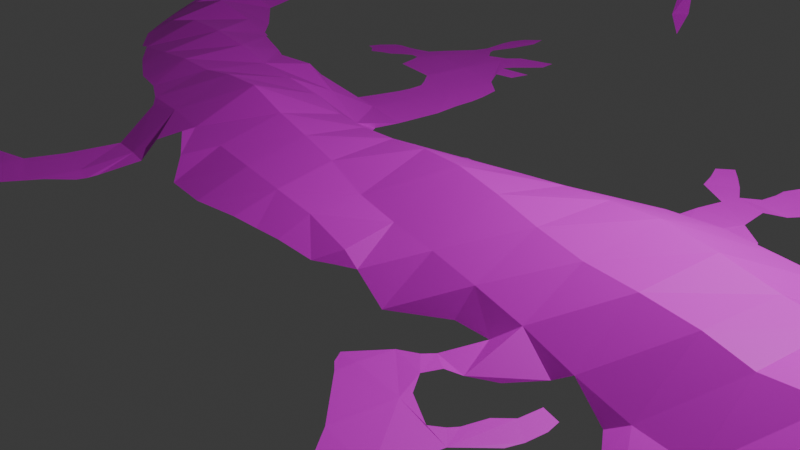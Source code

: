 # Source: gecko.blend  (saved by Blender 4.2.66; exported with 4.5.12 LTS)
import bpy
from mathutils import Matrix  # noqa: F401  (used for matrix-valued properties, if any)

bpy.ops.wm.read_factory_settings(use_empty=True)
scene = bpy.context.scene
scene.name = 'Scene'

# ---- collections
col_collection = bpy.data.collections.new('Collection'); scene.collection.children.link(col_collection)

# ---- images (referenced by path relative to the original .blend; pixels are not part of the script)
import os
ASSET_DIR = os.environ.get("B2B_ASSET_DIR", "")  # directory of the original .blend (textures are referenced by path, not embedded)
HERE = os.path.dirname(os.path.abspath(__file__))  # packed textures are extracted next to this script under _unpacked/

def load_image(name, relpath, width, height, colorspace="sRGB"):
    """Load a texture the original file referenced (path relative to the .blend, or extracted next to this script)."""
    p = next((c for c in (os.path.join(HERE, relpath), os.path.join(ASSET_DIR, relpath)) if relpath and os.path.exists(c)), "")
    if p:
        img = bpy.data.images.load(p, check_existing=True)
        img.name = name
    else:  # same state as the original file: an image datablock whose file is absent (Cycles renders it pink)
        img = bpy.data.images.new(name, width, height)
        img.source = "FILE"
        img.filepath = "//" + (relpath or name)
    img.colorspace_settings.name = colorspace
    return img
img_gecko_png = load_image('Gecko.png', 'Gecko.png', 1024, 1024, 'sRGB')

# ---- materials (node trees are filled in below, after node groups)
mat_material = bpy.data.materials.new('Material')
mat_material.alpha_threshold = 0.0
mat_material.use_transparent_shadow = False
mat_material.roughness = 0.5
mat_material.line_color = (0.0, 0.0, 0.0, 1.0)

# ---- material node trees
mat_material.use_nodes = True; mat_material.node_tree.nodes.clear()
_N = mat_material.node_tree.nodes; _L = mat_material.node_tree.links
n0 = _N.new('ShaderNodeOutputMaterial'); n0.name = 'Material Output'; n0.location = (300, 300)
n1 = _N.new('ShaderNodeBsdfPrincipled'); n1.name = 'Principled BSDF'; n1.location = (10, 300)
n1.inputs[3].default_value = 1.45
n2 = _N.new('ShaderNodeTexImage'); n2.name = 'Image Texture'; n2.location = (-280, 275)
n2.image = img_gecko_png
_L.new(n1.outputs[0], n0.inputs[0])
_L.new(n2.outputs[0], n1.inputs[0])
n0.is_active_output = True

# ---- world
world_world = bpy.data.worlds.new('World'); scene.world = world_world
world_world.use_nodes = True; world_world.node_tree.nodes.clear()
_N = world_world.node_tree.nodes; _L = world_world.node_tree.links
n0 = _N.new('ShaderNodeOutputWorld'); n0.name = 'World Output'; n0.location = (300, 300)
n1 = _N.new('ShaderNodeBackground'); n1.name = 'Background'; n1.location = (10, 300)
n1.inputs[0].default_value = (0.05088, 0.05088, 0.05088, 1.0)
_L.new(n1.outputs[0], n0.inputs[0])
n0.is_active_output = True
world_world.color = (0.05088, 0.05088, 0.05088)
world_world.sun_shadow_jitter_overblur = 0.0

# ---- cameras
cam_camera = bpy.data.cameras.new('Camera')
cam_camera.clip_end = 100.0
cam_camera.ortho_scale = 7.314

# ---- lights
light_light = bpy.data.lights.new('Light', 'POINT')
light_light.energy = 1000.0
light_light.shadow_soft_size = 0.1

# ---- meshes
me_grid = bpy.data.meshes.new('Grid')
me_grid.from_pydata([(-0.5334, -0.6667, -0.0003355), (-0.4666, -0.6668, 0.001205), (-0.4668, -0.6004, 0.007868), (-0.3999, -0.6004, 0.005485), (-0.4671, -0.5332, 0.01125), (-0.3998, -0.5336, 0.01255), (-0.333, -0.5336, 0.006389), (0.3333, -0.5333, -0.0009491), (-0.5334, -0.4666, -6.223e-05), (-0.3331, -0.4668, 0.007578), (0.3333, -0.4669, 0.003929), (0.4001, -0.4669, 0.003652), (-0.2665, -0.4003, 0.005662), (0.3331, -0.4004, 0.01343), (0.4003, -0.4001, 0.01324), (0.4669, -0.3999, 0.0002829), (-0.2667, -0.3345, 0.01318), (-0.1331, -0.3353, 0.02451), (-0.06648, -0.3353, 0.02897), (0.2659, -0.3334, 0.01065), (0.3331, -0.3333, 0.01499), (0.4001, -0.3332, 0.009486), (-0.3363, -0.2761, 0.05153), (-0.2689, -0.2764, 0.05577), (-0.1992, -0.2789, 0.05676), (-0.1315, -0.2776, 0.0568), (-0.06576, -0.2753, 0.05547), (0.00165, -0.2732, 0.05384), (0.06837, -0.2709, 0.05243), (0.1342, -0.2692, 0.04128), (0.2009, -0.2689, 0.008839), (0.3339, -0.271, 0.01335), (0.4005, -0.2665, 0.01037), (0.5993, -0.2694, 0.0019), (-0.5377, -0.211, 0.05264), (-0.4696, -0.21, 0.06272), (-0.4017, -0.2073, 0.07169), (-0.3363, -0.2039, 0.07429), (-0.2709, -0.202, 0.08659), (-0.1988, -0.2016, 0.0938), (-0.1304, -0.2018, 0.08077), (-0.06681, -0.204, 0.0755), (0.0004605, -0.2079, 0.07036), (0.06739, -0.212, 0.05809), (0.134, -0.2143, 0.05573), (0.2023, -0.2151, 0.05523), (0.2678, -0.2138, 0.04963), (0.3341, -0.2121, 0.04196), (0.4012, -0.2119, 0.03101), (0.4665, -0.2103, 0.0231), (0.5311, -0.2103, 0.02658), (0.5969, -0.2172, 0.05054), (0.6847, -0.2171, 0.04726), (0.7478, -0.2071, 0.02271), (-0.6073, -0.1427, 0.06381), (-0.5346, -0.1372, 0.08127), (-0.4655, -0.1301, 0.08181), (-0.3984, -0.1258, 0.0777), (-0.3333, -0.1233, 0.06982), (-0.2683, -0.1199, 0.06807), (-0.1988, -0.1184, 0.06651), (-0.133, -0.1218, 0.06243), (-0.06998, -0.126, 0.06734), (-0.003509, -0.1295, 0.07724), (0.0634, -0.1329, 0.08972), (0.1314, -0.1364, 0.09612), (0.2002, -0.1412, 0.09347), (0.2674, -0.1472, 0.089), (0.3343, -0.1509, 0.08603), (0.4034, -0.1527, 0.09009), (0.4711, -0.1528, 0.09027), (0.5275, -0.1564, 0.0867), (0.5958, -0.1594, 0.1012), (0.6802, -0.1527, 0.09954), (0.745, -0.1391, 0.081), (-0.6755, -0.07531, 0.06682), (-0.5995, -0.06534, 0.0853), (-0.5272, -0.05527, 0.07182), (-0.4623, -0.0561, 0.06321), (-0.332, -0.05751, 0.05803), (-0.2654, -0.06034, 0.04009), (-0.1992, -0.06246, 0.01659), (-0.1336, -0.06437, 0.007668), (-0.06773, -0.06434, 0.0147), (-0.002175, -0.06118, 0.03174), (0.063, -0.05534, 0.05528), (0.1289, -0.05296, 0.06662), (0.1961, -0.05459, 0.0797), (0.2636, -0.05813, 0.09152), (0.3325, -0.06164, 0.1019), (0.4031, -0.06458, 0.101), (0.4715, -0.06586, 0.09454), (0.5256, -0.0655, 0.09231), (0.5983, -0.06388, 0.1142), (0.6852, -0.06156, 0.09576), (0.7459, -0.0609, 0.06947), (-0.7427, -0.008289, 0.06734), (-0.6651, 0.001963, 0.08463), (-0.5909, 0.0111, 0.06381), (-0.2662, 0.001774, 0.005536), (-0.1995, 0.0009432, 0.003489), (-0.06671, 8.659e-05, -0.0007161), (-8.335e-05, 0.0003237, 0.002546), (0.06649, 0.0007737, 0.00507), (0.1325, 0.002362, 0.01367), (0.1969, 0.009683, 0.04134), (0.2622, 0.01837, 0.06217), (0.3308, 0.0209, 0.07049), (0.3992, 0.01749, 0.07387), (0.4687, 0.01323, 0.07734), (0.53, 0.01214, 0.06404), (0.6012, 0.01399, 0.0756), (0.6761, 0.009668, 0.04895), (0.7375, 0.005274, 0.02854), (-0.7346, 0.06721, 0.08559), (-0.6559, 0.07443, 0.06502), (-0.2667, 0.06681, 0.003583), (0.1997, 0.06647, 0.007594), (0.2649, 0.07294, 0.01471), (0.3331, 0.07401, 0.0123), (0.4667, 0.06976, 0.009078), (0.5329, 0.06839, 0.009351), (0.6001, 0.06779, 0.01305), (-0.8109, 0.1316, 0.07003), (-0.7254, 0.1381, 0.07872), (-0.4001, 0.1333, 0.005384), (-0.3333, 0.1334, 0.006047), (-0.2666, 0.1334, 0.00334), (0.1998, 0.1333, 0.008969), (0.2664, 0.1331, 0.0162), (-0.809, 0.1955, 0.08179), (-0.7217, 0.2015, 0.06901), (-0.4001, 0.2, 0.006661), (-0.3333, 0.2001, 0.007031), (-0.2666, 0.2, 0.003658), (0.1999, 0.2001, 0.004516), (0.2666, 0.2002, 0.007304), (-0.8022, 0.2655, 0.0905), (-0.4001, 0.2667, 0.00429), (-0.3333, 0.2668, 0.004667), (-0.2666, 0.2667, 0.002104), (0.1333, 0.2667, -0.001474), (0.2667, 0.2667, 0.0003381), (-0.7964, 0.338, 0.08696), (-0.4, 0.3334, 0.0003546), (-0.7953, 0.403, 0.07888), (-0.4, 0.4, -0.001624), (-0.7989, 0.463, 0.08017), (-0.8043, 0.5303, 0.08709), (-0.8094, 0.604, 0.08201), (-0.7328, 0.6716, 0.07288), (-0.3341, 0.662, 0.06537), (-0.6677, 0.733, 0.06373), (-0.605, 0.7127, 0.06231), (-0.4636, 0.7253, 0.06702), (-0.3965, 0.7395, 0.06166), (-0.1994, -0.2956, 0.05511), (-0.7692, 0.5296, 0.08237), (-0.8393, 0.1934, 0.06793), (-0.06667, 0.01705, -0.001631), (-5.312e-06, 0.02971, -0.001135), (0.06666, 0.02312, 0.001266), (0.0003873, -0.3231, 0.0351), (-0.6086, -0.183, 0.04947), (0.1332, 0.03187, 0.001593), (0.06717, -0.3064, 0.03316), (0.8146, -0.1174, 0.03733), (0.8103, -0.08955, 0.04517), (-0.6454, -0.1444, 0.05273), (0.8011, -0.06206, 0.04285), (-0.4668, 0.1443, 0.002646), (-0.4668, 0.189, 0.003218), (0.1982, 0.0365, 0.009377), (0.1339, -0.281, 0.02859), (-0.5334, -0.5, 0.000767), (-0.4285, 0.2, 0.005408), (-0.5767, -0.4667, -0.0007963), (0.1567, -0.2688, 0.03016), (-0.467, -0.4901, 0.004865), (0.2658, -0.2947, 0.01036), (0.3989, 0.059, 0.02221), (0.3332, -0.3205, 0.01456), (-0.8115, 0.6304, 0.07478), (0.2926, -0.2697, 0.01221), (-0.5316, 0.7556, 0.07521), (-0.5316, 0.789, 0.07192), (-0.7298, 0.6237, 0.07408), (-0.7803, 0.6747, 0.06872), (-0.8403, 0.3369, 0.08078), (-0.2757, -0.4668, 0.004248), (0.4248, -0.2665, 0.007883), (-0.7005, 0.6684, 0.06818), (-0.7548, 0.3387, 0.07334), (-0.746, -0.0266, 0.06039), (0.6675, 0.04626, 0.005454), (-0.7544, -0.01174, 0.06257), (0.6446, 0.06698, 0.004052), (0.5629, -0.2686, 0.001783), (-0.5544, -0.2116, 0.04961), (-0.5239, -0.02426, 0.06121), (0.1998, 0.1717, 0.006774), (0.1464, 0.2, 0.0005455), (-0.3336, 0.6192, 0.02411), (-0.4, 0.2912, 0.00283), (-0.3603, 0.6642, 0.06653), (-0.4153, 0.3334, 9.261e-05), (-0.3333, 0.305, 0.002293), (-0.5333, -0.7105, -0.001301), (-0.3856, 0.3334, 0.0005449), (-0.5443, -0.6667, -0.0005805), (-0.2921, 0.3334, 5.879e-05), (-0.5071, -0.6667, 0.0002796), (-0.3713, -0.4667, 0.00827), (-0.3089, 0.002238, 0.005495), (-0.4227, -0.6669, 0.001805), (-0.1993, -0.03506, 0.004418), (-0.842, 0.4641, 0.07382), (-0.6686, 0.7472, 0.0629), (0.3711, -0.4669, 0.004602), (-0.1334, -0.01687, 0.0008681), (-0.7714, 0.4621, 0.07509), (-0.2384, -0.3346, 0.01276), (0.4346, -0.4668, 0.0009404), (-0.08509, 8.18e-05, -0.0009082), (-0.4, -0.489, 0.01043), (-0.6534, 0.09989, 0.06037), (-0.6744, 0.1411, 0.05854), (-0.4621, 0.7371, 0.06814), (-0.4614, 0.7758, 0.06593), (-0.3946, 0.7457, 0.06022), (0.8034, -0.1492, 0.04215), (-0.4899, 0.1333, 0.001216), (0.237, 0.3333, -0.001831), (-0.6041, 0.7319, 0.06941), (-0.6036, 0.7753, 0.07522), (-0.4706, -0.2428, 0.04995), (-0.333, -0.5459, 0.005772), (-0.4033, -0.2602, 0.05037), (0.2659, -0.3549, 0.009715), (-0.4929, -0.5332, 0.007702), (0.238, -0.3334, 0.005833), (-0.3998, -0.5694, 0.009237), (-0.8285, 0.6053, 0.07478), (0.4005, -0.3523, 0.01096), (-0.2216, 0.1334, 0.0007694), (0.3719, -0.3331, 0.01232), (-0.7465, 0.6024, 0.07858), (-0.845, 0.264, 0.07565), (-0.306, -0.5336, 0.004736), (-0.7429, 0.2671, 0.07602), (-0.6788, -0.1105, 0.05371), (-0.7043, -0.07878, 0.05627), (-0.3128, -0.3343, 0.009818), (0.466, -0.2381, 0.005075), (-0.4625, -0.0591, 0.06386), (-0.4774, -0.05322, 0.06393), (-0.3971, -0.0713, 0.06167), (0.267, -0.2341, 0.02035), (-0.3001, 0.5999, 0.002028), (-0.3622, 0.2668, 0.004927), (-0.556, -0.7333, -0.001785), (-0.2666, 0.2364, 0.003098), (-0.2071, 0.06674, 0.001537), (-0.3007, 0.2667, 0.003654), (-0.3332, -0.4478, 0.007187), (0.4007, -0.2414, 0.01132), (-0.7356, 0.7189, 0.06184), (0.5332, 0.0828, 0.0004577), (-0.2664, -0.4436, 0.004125), (-0.8394, 0.4033, 0.07499), (0.5325, -0.2605, 0.002555), (-0.3217, -0.4003, 0.00747), (0.3514, -0.5333, -0.0008686), (-0.6899, 0.7365, 0.06435), (-0.7698, 0.4025, 0.0728), (-0.2445, -0.4003, 0.003467), (-0.6168, 0.7238, 0.0647), (-0.786, 0.06286, 0.07102), (0.4945, 0.06844, 0.01068), (0.67, -0.2351, 0.008236), (0.1333, 0.2255, -0.0006525), (-0.638, 0.07703, 0.06025), (-0.3983, 0.7117, 0.06465), (0.6, 0.08584, 0.00344), (-0.4509, 0.7341, 0.06671), (-0.3932, 0.7405, 0.06113), (0.2344, 0.2667, 0.0004325), (0.2097, 0.2667, 0.0001511), (-0.5334, -0.653, -1.375e-06), (0.2839, 0.2667, 5.718e-05), (-0.4667, -0.6244, 0.004426), (-0.5032, -0.6002, 0.005576), (-0.4, -0.636, 0.003325), (-0.3029, 0.06684, 0.004285), (-0.8407, 0.5312, 0.0756), (0.4001, -0.428, 0.0102), (-0.6668, 0.7037, 0.06261), (-0.3779, -0.6004, 0.004824), (-0.01455, 0.0234, -0.001055), (-0.5493, -0.4848, -1.379e-05), (-0.4855, -0.494, 0.003409), (-0.5186, -0.4784, 0.0006108), (-0.5142, -0.5183, 0.003288), (-0.4448, -0.4855, 0.006579), (-0.8374, 0.1706, 0.06419), (-0.2901, -0.503, 0.004529), (-0.701, 0.1871, 0.06073), (-0.4863, 0.1876, 0.002025), (-0.4978, 0.1829, 0.001363), (-0.5125, 0.1636, 0.0005529), (-0.5185, 0.1453, 0.000249), (-0.5045, 0.143, 0.0007246), (-0.4741, 0.142, 0.002188), (-0.8437, 0.5047, 0.07327), (-0.4491, 0.1929, 0.004297), (-0.457, 0.1483, 0.003292), (-0.4413, 0.1611, 0.004471), (-0.4282, 0.1692, 0.005308), (-0.4151, 0.1693, 0.005914), (-0.4101, 0.1611, 0.005934), (-0.7712, 0.499, 0.07881), (-0.227, 0.1561, 0.001062), (-0.237, 0.185, 0.001772), (0.362, -0.5029, 0.0006925), (0.428, -0.5054, -0.0006683), (0.45, -0.5152, -0.001321), (0.4465, -0.4973, -0.0008878), (0.2472, 0.1837, 0.009374), (0.7777, -0.2031, 0.0272), (0.7957, -0.1786, 0.03002), (0.8043, -0.1658, 0.02758), (-0.5496, -0.4338, -0.0009464), (-0.5815, -0.4275, -0.001359), (-0.7408, 0.25, 0.07557), (-0.2467, -0.4119, 0.00338), (-0.4453, -0.06224, 0.06291), (-0.3752, -0.07776, 0.06207), (-0.8337, 0.5796, 0.07715), (-0.765, 0.5689, 0.08451), (-0.2878, 0.2249, 0.004612), (-0.3043, 0.2493, 0.004621), (0.3581, -0.4245, 0.01216), (0.3591, -0.4442, 0.008477), (0.3739, -0.4499, 0.007649), (0.3777, -0.4365, 0.0103), (-0.7884, 0.6579, 0.07151), (0.4308, -0.4529, 0.002484), (0.1182, 0.2493, -0.0015), (0.1769, 0.2265, 0.001276), (0.1535, 0.2492, -0.0005641), (0.2487, 0.2361, 0.002933), (0.2425, 0.2162, 0.005001), (0.2257, 0.2196, 0.004147), (0.2307, 0.2494, 0.001621), (0.2091, 0.2627, 0.0003581), (0.2135, 0.2446, 0.001624), (0.2163, 0.2182, 0.003892), (-0.4187, 0.2217, 0.005504), (-0.3882, 0.3745, -0.001109), (-0.5552, -0.6845, -0.001169), (-0.5558, -0.7058, -0.001529), (-0.5501, -0.7156, -0.001588), (-0.5192, -0.7063, -0.001013), (-0.513, -0.6791, -0.0002257), (-0.7524, 0.319, 0.07495), (-0.2449, -0.3861, 0.003946), (-0.3141, -0.02196, 0.01296), (-0.3201, -0.04716, 0.04432), (-0.4078, 0.3112, 0.001428), (-0.1694, -0.05254, 0.004623), (-0.1832, -0.05241, 0.005931), (-0.3415, 0.2841, 0.003734), (-0.3781, 0.2802, 0.003959), (-0.3854, 0.2908, 0.003163), (-0.2912, 0.2903, 0.002082), (-0.2842, 0.3091, 0.0009355), (0.2502, -0.3462, 0.007499), (0.4472, -0.3623, 0.002792), (0.4241, -0.3556, 0.006858), (-0.3111, 0.6335, 0.028), (0.2401, 0.3012, -0.001187), (0.2193, 0.3158, -0.001594), (0.2139, 0.2925, -0.000959), (0.2936, 0.2982, -0.00144), (0.7814, -0.02843, 0.03545), (-0.5194, -0.6288, 0.001724), (-0.5004, -0.6529, 0.001004), (-0.4961, -0.6351, 0.002405), (-0.4874, -0.6168, 0.004802), (-0.4421, -0.6369, 0.003099), (-0.4473, -0.6303, 0.003713), (-0.4421, -0.6183, 0.005018), (-0.4264, -0.6194, 0.004478), (-0.3729, -0.6344, 0.003287), (-0.6107, 0.04003, 0.06227), (-0.3212, -0.2847, 0.04692), (-0.2361, -0.3141, 0.03612), (-0.1566, -0.3156, 0.04508), (-0.3057, 0.03128, 0.004925), (0.03649, -0.315, 0.03463), (0.1115, -0.2937, 0.02661), (-0.7513, 0.7161, 0.05954), (-0.6893, 0.693, 0.06741), (-0.4155, 0.3769, -0.001371), (-0.4189, 0.3525, -0.0007338), (0.04582, 0.03041, -0.000135), (0.2865, -0.2826, 0.01295), (0.3135, -0.3008, 0.01521), (0.3179, -0.2804, 0.01472), (0.3889, -0.2848, 0.01067), (0.3852, -0.3104, 0.01025), (0.3811, -0.3203, 0.01077), (0.1602, 0.03476, 0.002885), (0.4215, -0.2952, 0.007157), (0.4249, -0.278, 0.007417), (0.2394, 0.0434, 0.01859), (0.2245, 0.04153, 0.01461), (-0.3675, 0.6853, 0.06673), (-0.3586, 0.7031, 0.06566), (0.4311, 0.05147, 0.04101), (0.708, 0.02869, 0.009763), (-0.3865, -0.558, 0.009362), (-0.3625, -0.5559, 0.007296), (-0.3411, -0.5497, 0.006088), (-0.4967, -0.2331, 0.04981), (-0.4292, -0.2576, 0.04869), (-0.3774, -0.2627, 0.05119), (-0.8402, 0.4174, 0.07487), (-0.3162, 0.1172, 0.005226), (-0.3058, 0.1051, 0.004678), (-0.303, 0.08486, 0.004322), (-0.2178, 0.1065, 0.0008787), (-0.6414, 0.7629, 0.06762), (0.3098, -0.2278, 0.02104), (-0.5828, 0.7519, 0.07527), (-0.5634, 0.7882, 0.0732), (0.3573, -0.2503, 0.01216), (0.3837, -0.2204, 0.01925), (-0.5087, 0.7544, 0.07392), (-0.506, 0.7899, 0.06994), (0.4246, -0.2557, 0.008286), (0.4203, -0.2412, 0.009287), (0.4468, -0.2199, 0.01035), (-0.4129, 0.7605, 0.05861), (0.2267, 0.08977, 0.01323), (0.2502, 0.0819, 0.01583), (0.5047, -0.2529, 0.003573), (0.3025, 0.1123, 0.01687), (0.6241, -0.2566, 0.007058), (0.6462, -0.2481, 0.02262), (0.6924, -0.2303, 0.005304), (0.7156, -0.2196, 0.01921), (0.5632, 0.08709, 2.963e-05), (0.661, -0.2231, 0.07413), (0.6417, 0.02223, 0.09016), (0.6417, 0.04288, 0.06838), (0.6459, 0.04374, 0.0254), (0.661, -0.2025, 0.09591), (0.6662, 0.008126, 0.09016), (0.6841, 0.01845, 0.06838), (0.6897, 0.02014, 0.02269), (0.7099, -0.2025, 0.04437), (0.6662, -0.02008, 0.09016), (0.6841, -0.03041, 0.06838), (0.6906, -0.03419, 0.03862), (0.7033, -0.1987, 0.07413), (0.6854, -0.1884, 0.09591), (0.6417, -0.03419, 0.09016), (0.6417, -0.05484, 0.06838), (0.6417, -0.0624, 0.03862), (0.6417, -0.005978, 0.09814), (0.6173, -0.02008, 0.09016), (0.5994, -0.03041, 0.06838), (0.5929, -0.03419, 0.03862), (0.7099, -0.1461, 0.04437), (0.6173, 0.008126, 0.09016), (0.5994, 0.01845, 0.06838), (0.5929, 0.02223, 0.03862), (0.7033, -0.1498, 0.07413), (0.6854, -0.1602, 0.09591), (0.661, -0.1179, 0.04437), (0.661, -0.1254, 0.07413), (0.661, -0.1461, 0.09591), (0.661, -0.2307, 0.04437), (0.661, -0.1743, 0.1039), (0.6366, -0.1884, 0.09591), (0.6187, -0.1987, 0.07413), (0.6121, -0.2025, 0.04437), (0.6366, -0.1602, 0.09591), (0.6187, -0.1498, 0.07413), (0.6121, -0.1461, 0.04437)], [], [(0, 211, 386, 387, 388, 290, 2, 291, 385, 288), (1, 214, 389, 390, 391, 392, 292, 3, 2, 290), (2, 3, 241, 5, 4), (3, 297, 241), (4, 5, 224, 303, 178), (5, 6, 9, 212, 224), (6, 248, 305, 189, 9), (7, 272, 10), (9, 189, 268, 12, 271, 264), (11, 222, 346, 295), (12, 275, 365, 221, 16), (13, 14, 243, 21, 245, 20), (14, 15, 377, 378, 243), (16, 221, 396, 156, 24, 23), (17, 18, 26, 25), (18, 162, 27, 26), (19, 20, 181, 407, 408, 31, 183, 406, 179), (20, 245, 181), (22, 23, 38, 37), (23, 24, 39, 38), (24, 25, 40, 39), (25, 26, 41, 40), (26, 27, 42, 41), (27, 28, 43, 42), (28, 29, 44, 43), (29, 177, 30, 45, 44), (30, 257, 46, 45), (32, 190, 440, 441, 265), (34, 35, 56, 55), (35, 36, 57, 56), (36, 37, 58, 57), (37, 38, 59, 58), (38, 39, 60, 59), (39, 40, 61, 60), (40, 41, 62, 61), (41, 42, 63, 62), (42, 43, 64, 63), (43, 44, 65, 64), (44, 45, 66, 65), (45, 46, 67, 66), (46, 47, 68, 67), (47, 48, 69, 68), (48, 49, 70, 69), (49, 50, 71, 70), (50, 51, 72, 71), (51, 52, 73, 72), (52, 53, 74, 73), (53, 328, 329, 330, 230, 74), (54, 55, 77, 76), (55, 56, 254, 255, 77), (56, 57, 256, 335, 254), (57, 58, 79, 336, 256), (58, 59, 80, 79), (59, 60, 81, 80), (60, 61, 82, 81), (61, 62, 83, 82), (62, 63, 84, 83), (63, 64, 85, 84), (64, 65, 86, 85), (65, 66, 87, 86), (66, 67, 88, 87), (67, 68, 89, 88), (68, 69, 90, 89), (69, 70, 91, 90), (70, 71, 92, 91), (71, 72, 93, 92), (72, 73, 94, 93), (73, 74, 95, 94), (74, 230, 166, 167, 169, 95), (75, 76, 98, 97), (76, 77, 199, 98), (77, 255, 199), (80, 81, 215, 100, 99), (81, 82, 219, 369, 370, 215), (82, 83, 101, 223, 219), (83, 84, 102, 101), (84, 85, 103, 102), (85, 86, 104, 103), (86, 87, 105, 104), (87, 88, 106, 105), (88, 89, 107, 106), (89, 90, 108, 107), (90, 91, 109, 108), (91, 92, 110, 109), (92, 93, 111, 110), (93, 94, 112, 111), (94, 95, 113, 112), (95, 169, 384, 113), (96, 97, 115, 114), (97, 98, 394, 281, 115), (99, 100, 262, 116), (101, 102, 160, 298, 159), (102, 103, 161, 405, 160), (103, 104, 164, 161), (104, 105, 172, 412, 164), (105, 106, 118, 415, 416, 172), (106, 107, 119, 118), (107, 108, 180, 119), (108, 109, 120, 419, 180), (109, 110, 121, 278, 120), (110, 111, 122, 121), (111, 112, 194, 196, 122), (112, 113, 420, 194), (114, 115, 225, 226, 124), (115, 281, 225), (116, 262, 431, 244, 127), (117, 444, 445, 118, 129, 128), (118, 119, 447, 129), (121, 122, 283, 452, 267), (122, 196, 283), (123, 124, 131, 130), (124, 226, 306, 131), (125, 126, 133, 132), (126, 127, 134, 133), (127, 244, 321, 322, 134), (128, 129, 327, 136, 135, 200), (130, 131, 333, 249, 137), (132, 133, 139, 259, 138), (133, 134, 339, 261, 140, 340, 263, 139), (135, 136, 142, 350, 351, 352, 353, 286, 287, 354, 355, 356), (137, 249, 364, 192, 143), (138, 259, 372, 373, 208, 144, 203), (139, 263, 374, 375, 210, 206), (142, 289, 383), (143, 192, 274, 145), (144, 208, 358, 146), (145, 274, 220, 147), (147, 220, 320, 157, 148), (148, 157, 338, 246, 149), (149, 246, 186, 150, 187, 345, 182), (150, 191, 402, 296, 152, 273, 266), (152, 276, 233, 234, 432, 217), (154, 284, 227), (155, 285, 229), (176, 299, 174, 8), (174, 302, 239, 4, 178, 300, 301, 8), (168, 163, 54), (158, 304, 123, 130), (163, 198, 34, 55, 54), (171, 307, 308, 309, 310, 311, 231, 312, 170), (294, 313, 216, 147, 148), (170, 315, 316, 317, 318, 319, 125, 132, 175, 314, 171), (10, 272, 323, 218), (11, 324, 325, 326, 222), (201, 200, 135), (8, 331, 332, 176), (251, 250, 75), (250, 168, 54, 76, 75), (264, 212, 9), (247, 158, 130, 137), (255, 254, 78), (268, 334, 275, 12), (242, 337, 294, 148, 149), (182, 242, 149), (13, 341, 342, 10, 218, 343, 344, 11, 295, 14), (141, 347, 280), (280, 201, 135, 348, 349, 141), (286, 353, 352, 351, 350, 142), (186, 191, 150), (289, 142, 136), (138, 357, 175, 132), (209, 359, 360, 260, 361, 207, 0), (207, 362, 363, 211, 0), (195, 193, 96), (193, 251, 75, 97, 96), (188, 247, 137, 143), (252, 271, 12, 16), (213, 366, 367, 79, 80, 99), (205, 368, 203, 144), (206, 371, 259, 139), (240, 376, 238, 19), (238, 13, 20, 19), (204, 202, 151), (202, 258, 379, 151), (232, 381, 382, 287, 286, 380), (288, 209, 0), (292, 393, 297, 3), (277, 195, 96, 114), (22, 395, 252, 16, 23), (269, 188, 143, 145), (156, 397, 17, 25, 24), (293, 398, 213, 99, 116), (162, 399, 165, 28, 27), (165, 400, 173, 29, 28), (266, 401, 187, 150), (159, 223, 101), (173, 177, 29), (146, 403, 404, 205, 144), (179, 240, 19), (296, 276, 152), (32, 409, 410, 411, 245, 21), (413, 414, 190, 32, 21), (284, 282, 155), (282, 417, 204, 151, 418, 285, 155), (239, 291, 2, 4), (241, 421, 422, 423, 236, 6, 5), (236, 248, 6), (123, 277, 114, 124), (34, 424, 235, 35), (235, 425, 237, 36, 35), (237, 426, 22, 37, 36), (216, 427, 269, 145, 147), (126, 428, 429, 430, 293, 116, 127), (217, 273, 152), (233, 276, 153), (257, 433, 183, 31, 47, 46), (233, 434, 184, 185, 435, 234), (436, 437, 48, 47, 31), (184, 438, 227, 228, 439, 185), (48, 442, 253, 49), (227, 284, 155, 229, 443, 228), (253, 446, 270, 50, 49), (270, 197, 33, 51, 50), (448, 449, 279, 52, 51, 33), (279, 450, 451, 53, 52), (267, 278, 121), (455, 454, 458, 459), (456, 455, 459, 460), (454, 470, 458), (460, 459, 463, 464), (458, 470, 462), (459, 458, 462, 463), (464, 463, 468, 469), (462, 470, 467), (463, 462, 467, 468), (469, 468, 472, 473), (467, 470, 471), (468, 467, 471, 472), (473, 472, 476, 477), (471, 470, 475), (472, 471, 475, 476), (475, 470, 454), (476, 475, 454, 455), (477, 476, 455, 456), (481, 482, 479, 478), (480, 481, 478, 474), (482, 484, 479), (474, 478, 465, 461), (479, 484, 466), (478, 479, 466, 465), (461, 465, 453, 483), (466, 484, 457), (465, 466, 457, 453), (483, 453, 486, 487), (457, 484, 485), (453, 457, 485, 486), (487, 486, 489, 490), (485, 484, 488), (486, 485, 488, 489), (488, 484, 482), (489, 488, 482, 481), (490, 489, 481, 480)])
_uv = me_grid.uv_layers.new(name='UVMap')
_uv.uv.foreach_set('vector', [0.2333, 0.1667, 0.2465, 0.1667, 0.2498, 0.1736, 0.252, 0.1825, 0.2564, 0.1917, 0.2667, 0.1879, 0.2667, 0.2, 0.2486, 0.2, 0.2404, 0.1857, 0.2333, 0.1735, 0.2667, 0.1667, 0.2886, 0.1667, 0.2789, 0.1817, 0.2763, 0.185, 0.2789, 0.191, 0.2867, 0.1905, 0.3, 0.1821, 0.3, 0.2, 0.2667, 0.2, 0.2667, 0.1879, 0.2667, 0.2, 0.3, 0.2, 0.3, 0.2157, 0.3, 0.2333, 0.2667, 0.2333, 0.3, 0.2, 0.311, 0.2, 0.3, 0.2157, 0.2667, 0.2333, 0.3, 0.2333, 0.3, 0.2554, 0.2778, 0.257, 0.2667, 0.2547, 0.3, 0.2333, 0.3333, 0.2333, 0.3333, 0.2667, 0.3143, 0.2667, 0.3, 0.2554, 0.3333, 0.2333, 0.3469, 0.2333, 0.3548, 0.2486, 0.362, 0.2667, 0.3333, 0.2667, 0.6667, 0.2333, 0.6757, 0.2333, 0.6667, 0.2667, 0.3333, 0.2667, 0.362, 0.2667, 0.3667, 0.2783, 0.3667, 0.3, 0.3391, 0.3, 0.3333, 0.2761, 0.7, 0.2667, 0.7173, 0.2667, 0.7153, 0.2737, 0.7, 0.2863, 0.3667, 0.3, 0.3776, 0.3, 0.3774, 0.3072, 0.3807, 0.3333, 0.3667, 0.3333, 0.6667, 0.3, 0.7, 0.3, 0.7, 0.3238, 0.7, 0.3333, 0.6859, 0.3333, 0.6667, 0.3333, 0.7, 0.3, 0.7333, 0.3, 0.7234, 0.3188, 0.7117, 0.3221, 0.7, 0.3238, 0.3667, 0.3333, 0.3807, 0.3333, 0.3819, 0.3436, 0.4, 0.3533, 0.4, 0.3667, 0.3667, 0.3667, 0.4333, 0.3333, 0.4667, 0.3333, 0.4667, 0.3667, 0.4333, 0.3667, 0.4667, 0.3333, 0.5, 0.3394, 0.5, 0.3667, 0.4667, 0.3667, 0.6333, 0.3333, 0.6667, 0.3333, 0.6667, 0.3397, 0.6571, 0.3496, 0.6593, 0.3597, 0.6667, 0.3667, 0.6467, 0.3667, 0.6436, 0.3586, 0.6333, 0.3526, 0.6667, 0.3333, 0.6859, 0.3333, 0.6667, 0.3397, 0.3333, 0.3667, 0.3667, 0.3667, 0.3667, 0.4, 0.3333, 0.4, 0.3667, 0.3667, 0.4, 0.3667, 0.4, 0.4, 0.3667, 0.4, 0.4, 0.3667, 0.4333, 0.3667, 0.4333, 0.4, 0.4, 0.4, 0.4333, 0.3667, 0.4667, 0.3667, 0.4667, 0.4, 0.4333, 0.4, 0.4667, 0.3667, 0.5, 0.3667, 0.5, 0.4, 0.4667, 0.4, 0.5, 0.3667, 0.5333, 0.3667, 0.5333, 0.4, 0.5, 0.4, 0.5333, 0.3667, 0.5667, 0.3667, 0.5667, 0.4, 0.5333, 0.4, 0.5667, 0.3667, 0.5779, 0.3667, 0.6, 0.3667, 0.6, 0.4, 0.5667, 0.4, 0.6, 0.3667, 0.6333, 0.3857, 0.6333, 0.4, 0.6, 0.4, 0.7, 0.3667, 0.7121, 0.3667, 0.712, 0.3721, 0.7098, 0.3793, 0.7, 0.3792, 0.2333, 0.4, 0.2667, 0.4, 0.2667, 0.4333, 0.2333, 0.4333, 0.2667, 0.4, 0.3, 0.4, 0.3, 0.4333, 0.2667, 0.4333, 0.3, 0.4, 0.3333, 0.4, 0.3333, 0.4333, 0.3, 0.4333, 0.3333, 0.4, 0.3667, 0.4, 0.3667, 0.4333, 0.3333, 0.4333, 0.3667, 0.4, 0.4, 0.4, 0.4, 0.4333, 0.3667, 0.4333, 0.4, 0.4, 0.4333, 0.4, 0.4333, 0.4333, 0.4, 0.4333, 0.4333, 0.4, 0.4667, 0.4, 0.4667, 0.4333, 0.4333, 0.4333, 0.4667, 0.4, 0.5, 0.4, 0.5, 0.4333, 0.4667, 0.4333, 0.5, 0.4, 0.5333, 0.4, 0.5333, 0.4333, 0.5, 0.4333, 0.5333, 0.4, 0.5667, 0.4, 0.5667, 0.4333, 0.5333, 0.4333, 0.5667, 0.4, 0.6, 0.4, 0.6, 0.4333, 0.5667, 0.4333, 0.6, 0.4, 0.6333, 0.4, 0.6333, 0.4333, 0.6, 0.4333, 0.6333, 0.4, 0.6667, 0.4, 0.6667, 0.4333, 0.6333, 0.4333, 0.6667, 0.4, 0.7, 0.4, 0.7, 0.4333, 0.6667, 0.4333, 0.7, 0.4, 0.7333, 0.4, 0.7333, 0.4333, 0.7, 0.4333, 0.7333, 0.4, 0.7667, 0.4, 0.7667, 0.4333, 0.7333, 0.4333, 0.7667, 0.4, 0.8, 0.4, 0.8, 0.4333, 0.7667, 0.4333, 0.8, 0.4, 0.8333, 0.4, 0.8333, 0.4333, 0.8, 0.4333, 0.8333, 0.4, 0.8667, 0.4, 0.8667, 0.4333, 0.8333, 0.4333, 0.8667, 0.4, 0.879, 0.4114, 0.8897, 0.4221, 0.8942, 0.4284, 0.8967, 0.4333, 0.8667, 0.4333, 0.2, 0.4333, 0.2333, 0.4333, 0.2333, 0.4667, 0.2, 0.4667, 0.2333, 0.4333, 0.2667, 0.4333, 0.2667, 0.4637, 0.2585, 0.4667, 0.2333, 0.4667, 0.2667, 0.4333, 0.3, 0.4333, 0.3, 0.4568, 0.2755, 0.4604, 0.2667, 0.4637, 0.3, 0.4333, 0.3333, 0.4333, 0.3333, 0.4667, 0.3113, 0.4545, 0.3, 0.4568, 0.3333, 0.4333, 0.3667, 0.4333, 0.3667, 0.4667, 0.3333, 0.4667, 0.3667, 0.4333, 0.4, 0.4333, 0.4, 0.4667, 0.3667, 0.4667, 0.4, 0.4333, 0.4333, 0.4333, 0.4333, 0.4667, 0.4, 0.4667, 0.4333, 0.4333, 0.4667, 0.4333, 0.4667, 0.4667, 0.4333, 0.4667, 0.4667, 0.4333, 0.5, 0.4333, 0.5, 0.4667, 0.4667, 0.4667, 0.5, 0.4333, 0.5333, 0.4333, 0.5333, 0.4667, 0.5, 0.4667, 0.5333, 0.4333, 0.5667, 0.4333, 0.5667, 0.4667, 0.5333, 0.4667, 0.5667, 0.4333, 0.6, 0.4333, 0.6, 0.4667, 0.5667, 0.4667, 0.6, 0.4333, 0.6333, 0.4333, 0.6333, 0.4667, 0.6, 0.4667, 0.6333, 0.4333, 0.6667, 0.4333, 0.6667, 0.4667, 0.6333, 0.4667, 0.6667, 0.4333, 0.7, 0.4333, 0.7, 0.4667, 0.6667, 0.4667, 0.7, 0.4333, 0.7333, 0.4333, 0.7333, 0.4667, 0.7, 0.4667, 0.7333, 0.4333, 0.7667, 0.4333, 0.7667, 0.4667, 0.7333, 0.4667, 0.7667, 0.4333, 0.8, 0.4333, 0.8, 0.4667, 0.7667, 0.4667, 0.8, 0.4333, 0.8333, 0.4333, 0.8333, 0.4667, 0.8, 0.4667, 0.8333, 0.4333, 0.8667, 0.4333, 0.8667, 0.4667, 0.8333, 0.4667, 0.8667, 0.4333, 0.8967, 0.4333, 0.9, 0.4401, 0.9, 0.454, 0.8955, 0.4667, 0.8667, 0.4667, 0.1667, 0.4667, 0.2, 0.4667, 0.2, 0.5, 0.1667, 0.5, 0.2, 0.4667, 0.2333, 0.4667, 0.2333, 0.4797, 0.2, 0.5, 0.2333, 0.4667, 0.2585, 0.4667, 0.2333, 0.4797, 0.3667, 0.4667, 0.4, 0.4667, 0.4, 0.4814, 0.4, 0.5, 0.3667, 0.5, 0.4, 0.4667, 0.4333, 0.4667, 0.4333, 0.4912, 0.4152, 0.4729, 0.4083, 0.4728, 0.4, 0.4814, 0.4333, 0.4667, 0.4667, 0.4667, 0.4667, 0.5, 0.4575, 0.5, 0.4333, 0.4912, 0.4667, 0.4667, 0.5, 0.4667, 0.5, 0.5, 0.4667, 0.5, 0.5, 0.4667, 0.5333, 0.4667, 0.5333, 0.5, 0.5, 0.5, 0.5333, 0.4667, 0.5667, 0.4667, 0.5667, 0.5, 0.5333, 0.5, 0.5667, 0.4667, 0.6, 0.4667, 0.6, 0.5, 0.5667, 0.5, 0.6, 0.4667, 0.6333, 0.4667, 0.6333, 0.5, 0.6, 0.5, 0.6333, 0.4667, 0.6667, 0.4667, 0.6667, 0.5, 0.6333, 0.5, 0.6667, 0.4667, 0.7, 0.4667, 0.7, 0.5, 0.6667, 0.5, 0.7, 0.4667, 0.7333, 0.4667, 0.7333, 0.5, 0.7, 0.5, 0.7333, 0.4667, 0.7667, 0.4667, 0.7667, 0.5, 0.7333, 0.5, 0.7667, 0.4667, 0.8, 0.4667, 0.8, 0.5, 0.7667, 0.5, 0.8, 0.4667, 0.8333, 0.4667, 0.8333, 0.5, 0.8, 0.5, 0.8333, 0.4667, 0.8667, 0.4667, 0.8667, 0.5, 0.8333, 0.5, 0.8667, 0.4667, 0.8955, 0.4667, 0.8893, 0.4837, 0.8667, 0.5, 0.1333, 0.5, 0.1667, 0.5, 0.1667, 0.5333, 0.1333, 0.5333, 0.1667, 0.5, 0.2, 0.5, 0.1878, 0.5132, 0.175, 0.5333, 0.1667, 0.5333, 0.3667, 0.5, 0.4, 0.5, 0.3964, 0.5333, 0.3667, 0.5333, 0.4667, 0.5, 0.5, 0.5, 0.5, 0.5148, 0.4927, 0.5117, 0.4667, 0.5085, 0.5, 0.5, 0.5333, 0.5, 0.5333, 0.5114, 0.5229, 0.5151, 0.5, 0.5148, 0.5333, 0.5, 0.5667, 0.5, 0.5667, 0.5157, 0.5333, 0.5114, 0.5667, 0.5, 0.6, 0.5, 0.6, 0.5159, 0.5803, 0.5167, 0.5667, 0.5157, 0.6, 0.5, 0.6333, 0.5, 0.6333, 0.5333, 0.6217, 0.5167, 0.6139, 0.5166, 0.6, 0.5159, 0.6333, 0.5, 0.6667, 0.5, 0.6667, 0.5333, 0.6333, 0.5333, 0.6667, 0.5, 0.7, 0.5, 0.7, 0.5247, 0.6667, 0.5333, 0.7, 0.5, 0.7333, 0.5, 0.7333, 0.5333, 0.7171, 0.518, 0.7, 0.5247, 0.7333, 0.5, 0.7667, 0.5, 0.7667, 0.5333, 0.747, 0.5333, 0.7333, 0.5333, 0.7667, 0.5, 0.8, 0.5, 0.8, 0.5333, 0.7667, 0.5333, 0.8, 0.5, 0.8333, 0.5, 0.8333, 0.5227, 0.8222, 0.5333, 0.8, 0.5333, 0.8333, 0.5, 0.8667, 0.5, 0.8534, 0.5134, 0.8333, 0.5227, 0.1333, 0.5333, 0.1667, 0.5333, 0.1667, 0.5463, 0.1535, 0.5667, 0.1333, 0.5667, 0.1667, 0.5333, 0.175, 0.5333, 0.1667, 0.5463, 0.3667, 0.5333, 0.3964, 0.5333, 0.3911, 0.5532, 0.3892, 0.5667, 0.3667, 0.5667, 0.6, 0.5333, 0.6136, 0.545, 0.6254, 0.5411, 0.6333, 0.5333, 0.6333, 0.5667, 0.6, 0.5667, 0.6333, 0.5333, 0.6667, 0.5333, 0.6511, 0.5566, 0.6333, 0.5667, 0.7667, 0.5333, 0.8, 0.5333, 0.8, 0.5429, 0.7816, 0.5435, 0.7667, 0.5413, 0.8, 0.5333, 0.8222, 0.5333, 0.8, 0.5429, 0.1, 0.5667, 0.1333, 0.5667, 0.1333, 0.6, 0.1, 0.6, 0.1333, 0.5667, 0.1535, 0.5667, 0.1388, 0.5894, 0.1333, 0.6, 0.3, 0.5667, 0.3333, 0.5667, 0.3333, 0.6, 0.3, 0.6, 0.3333, 0.5667, 0.3667, 0.5667, 0.3667, 0.6, 0.3333, 0.6, 0.3667, 0.5667, 0.3892, 0.5667, 0.3865, 0.578, 0.3815, 0.5925, 0.3667, 0.6, 0.6, 0.5667, 0.6333, 0.5667, 0.6237, 0.5918, 0.6333, 0.6, 0.6, 0.6, 0.6, 0.5858, 0.1, 0.6, 0.1333, 0.6, 0.1241, 0.6268, 0.1217, 0.6333, 0.1, 0.6333, 0.3, 0.6, 0.3333, 0.6, 0.3333, 0.6333, 0.3189, 0.6333, 0.3, 0.6333, 0.3333, 0.6, 0.3667, 0.6, 0.3561, 0.6124, 0.3667, 0.6182, 0.3667, 0.6333, 0.3478, 0.6246, 0.3496, 0.6333, 0.3333, 0.6333, 0.6, 0.6, 0.6333, 0.6, 0.6333, 0.6333, 0.6243, 0.618, 0.6212, 0.608, 0.6129, 0.6098, 0.6153, 0.6247, 0.6172, 0.6333, 0.6049, 0.6333, 0.6045, 0.6313, 0.6067, 0.6223, 0.6082, 0.609, 0.1, 0.6333, 0.1217, 0.6333, 0.1157, 0.6573, 0.1142, 0.6667, 0.1, 0.6667, 0.3, 0.6333, 0.3189, 0.6333, 0.311, 0.64, 0.3073, 0.6454, 0.3072, 0.6667, 0.3, 0.6667, 0.3, 0.6455, 0.3333, 0.6333, 0.3496, 0.6333, 0.3544, 0.6451, 0.3579, 0.6545, 0.3539, 0.6667, 0.3333, 0.6524, 0.6333, 0.6333, 0.6419, 0.6333, 0.6468, 0.6491, 0.1, 0.6667, 0.1142, 0.6667, 0.1076, 0.7, 0.1, 0.7, 0.3, 0.6667, 0.3072, 0.6667, 0.3059, 0.6873, 0.3, 0.7, 0.1, 0.7, 0.1076, 0.7, 0.1085, 0.7333, 0.1, 0.7333, 0.1, 0.7333, 0.1085, 0.7333, 0.1091, 0.7534, 0.1122, 0.7667, 0.1, 0.7667, 0.1, 0.7667, 0.1122, 0.7667, 0.1165, 0.7843, 0.1264, 0.8, 0.1, 0.8, 0.1, 0.8, 0.1264, 0.8, 0.1333, 0.8109, 0.1333, 0.8333, 0.1115, 0.8333, 0.1061, 0.8268, 0.1, 0.8116, 0.1333, 0.8333, 0.1476, 0.8333, 0.1547, 0.8445, 0.1667, 0.8513, 0.1667, 0.8667, 0.1542, 0.8667, 0.1333, 0.8556, 0.1667, 0.8667, 0.1937, 0.8667, 0.2, 0.8702, 0.2, 0.8888, 0.1823, 0.8843, 0.1667, 0.8745, 0.2667, 0.8667, 0.2724, 0.8667, 0.2667, 0.8684, 0.3, 0.8667, 0.3024, 0.8667, 0.3, 0.8688, 0.2116, 0.2667, 0.2253, 0.2576, 0.2333, 0.25, 0.2333, 0.2667, 0.2333, 0.25, 0.243, 0.2407, 0.2538, 0.2333, 0.2667, 0.2333, 0.2667, 0.2547, 0.2574, 0.2528, 0.2408, 0.2607, 0.2333, 0.2667, 0.1825, 0.4333, 0.2, 0.414, 0.2, 0.4333, 0.09196, 0.6, 0.09382, 0.589, 0.1, 0.5667, 0.1, 0.6, 0.2, 0.414, 0.2262, 0.4, 0.2333, 0.4, 0.2333, 0.4333, 0.2, 0.4333, 0.2667, 0.5945, 0.2569, 0.5938, 0.2511, 0.5914, 0.2438, 0.5818, 0.2408, 0.5727, 0.2478, 0.5715, 0.2551, 0.5667, 0.263, 0.571, 0.2667, 0.5722, 0.08678, 0.7667, 0.08454, 0.7549, 0.08372, 0.7333, 0.1, 0.7333, 0.1, 0.7667, 0.2667, 0.5722, 0.2716, 0.5742, 0.2794, 0.5806, 0.286, 0.5846, 0.2925, 0.5847, 0.2951, 0.5806, 0.3, 0.5667, 0.3, 0.6, 0.2858, 0.6, 0.2755, 0.5965, 0.2667, 0.5945, 0.6667, 0.2667, 0.6757, 0.2333, 0.681, 0.2486, 0.6856, 0.2667, 0.7, 0.2667, 0.714, 0.2473, 0.725, 0.2424, 0.7232, 0.2513, 0.7173, 0.2667, 0.5732, 0.6, 0.6, 0.5858, 0.6, 0.6, 0.2333, 0.2667, 0.2252, 0.2831, 0.2092, 0.2863, 0.2116, 0.2667, 0.1541, 0.4667, 0.1667, 0.4509, 0.1667, 0.4667, 0.1667, 0.4509, 0.1825, 0.4333, 0.2, 0.4333, 0.2, 0.4667, 0.1667, 0.4667, 0.3333, 0.2761, 0.3143, 0.2667, 0.3333, 0.2667, 0.08633, 0.6333, 0.09196, 0.6, 0.1, 0.6, 0.1, 0.6333, 0.2585, 0.4667, 0.2667, 0.4637, 0.2667, 0.4667, 0.3667, 0.2783, 0.3765, 0.2941, 0.3776, 0.3, 0.3667, 0.3, 0.09534, 0.8, 0.0911, 0.7894, 0.08678, 0.7667, 0.1, 0.7667, 0.1, 0.8, 0.1, 0.8116, 0.09534, 0.8, 0.1, 0.8, 0.6667, 0.3, 0.6792, 0.2882, 0.6796, 0.2782, 0.6667, 0.2667, 0.6856, 0.2667, 0.687, 0.2753, 0.689, 0.2821, 0.7, 0.2667, 0.7, 0.2863, 0.7, 0.3, 0.5667, 0.6333, 0.5591, 0.6246, 0.5667, 0.6127, 0.5667, 0.6127, 0.5732, 0.6, 0.6, 0.6, 0.5884, 0.6133, 0.5767, 0.6246, 0.5667, 0.6333, 0.6172, 0.6333, 0.6153, 0.6247, 0.6129, 0.6098, 0.6212, 0.608, 0.6243, 0.618, 0.6333, 0.6333, 0.1333, 0.8109, 0.1476, 0.8333, 0.1333, 0.8333, 0.6419, 0.6333, 0.6333, 0.6333, 0.6333, 0.6, 0.3, 0.6333, 0.2907, 0.6108, 0.2858, 0.6, 0.3, 0.6, 0.2279, 0.1667, 0.2224, 0.1577, 0.2221, 0.1471, 0.222, 0.1333, 0.225, 0.1422, 0.2333, 0.1447, 0.2333, 0.1667, 0.2333, 0.1447, 0.2404, 0.1469, 0.2435, 0.1605, 0.2465, 0.1667, 0.2333, 0.1667, 0.1297, 0.5, 0.1333, 0.4928, 0.1333, 0.5, 0.1333, 0.4928, 0.1541, 0.4667, 0.1667, 0.4667, 0.1667, 0.5, 0.1333, 0.5, 0.08475, 0.6667, 0.08633, 0.6333, 0.1, 0.6333, 0.1, 0.6667, 0.3437, 0.3333, 0.3391, 0.3, 0.3667, 0.3, 0.3667, 0.3333, 0.3455, 0.5, 0.3427, 0.4867, 0.3397, 0.4736, 0.3333, 0.4667, 0.3667, 0.4667, 0.3667, 0.5, 0.2923, 0.6667, 0.2961, 0.6556, 0.3, 0.6455, 0.3, 0.6667, 0.3333, 0.6524, 0.3292, 0.642, 0.3189, 0.6333, 0.3333, 0.6333, 0.6194, 0.3333, 0.6255, 0.3271, 0.6333, 0.3227, 0.6333, 0.3333, 0.6333, 0.3227, 0.6667, 0.3, 0.6667, 0.3333, 0.6333, 0.3333, 0.3207, 0.8333, 0.3333, 0.811, 0.3333, 0.8333, 0.3333, 0.811, 0.3499, 0.8, 0.3443, 0.8184, 0.3333, 0.8333, 0.6185, 0.6667, 0.6096, 0.6579, 0.607, 0.6463, 0.6049, 0.6333, 0.6172, 0.6333, 0.6201, 0.6506, 0.2333, 0.1735, 0.2279, 0.1667, 0.2333, 0.1667, 0.3, 0.1821, 0.3136, 0.1829, 0.311, 0.2, 0.3, 0.2, 0.1126, 0.5333, 0.1297, 0.5, 0.1333, 0.5, 0.1333, 0.5333, 0.3333, 0.3667, 0.3397, 0.3571, 0.3437, 0.3333, 0.3667, 0.3333, 0.3667, 0.3667, 0.08318, 0.7, 0.08475, 0.6667, 0.1, 0.6667, 0.1, 0.7, 0.4, 0.3533, 0.4213, 0.3437, 0.4333, 0.3333, 0.4333, 0.3667, 0.4, 0.3667, 0.3485, 0.5333, 0.3472, 0.5155, 0.3455, 0.5, 0.3667, 0.5, 0.3667, 0.5333, 0.5, 0.3394, 0.518, 0.3434, 0.5333, 0.3476, 0.5333, 0.3667, 0.5, 0.3667, 0.5333, 0.3476, 0.5555, 0.3538, 0.5667, 0.3602, 0.5667, 0.3667, 0.5333, 0.3667, 0.1333, 0.8556, 0.1273, 0.8524, 0.1115, 0.8333, 0.1333, 0.8333, 0.4667, 0.5085, 0.4575, 0.5, 0.4667, 0.5, 0.5667, 0.3602, 0.5779, 0.3667, 0.5667, 0.3667, 0.3, 0.7, 0.2922, 0.6885, 0.2906, 0.6762, 0.2923, 0.6667, 0.3, 0.6667, 0.6333, 0.3526, 0.6194, 0.3333, 0.6333, 0.3333, 0.1667, 0.8513, 0.1937, 0.8667, 0.1667, 0.8667, 0.7, 0.3667, 0.6944, 0.3574, 0.6926, 0.3447, 0.6905, 0.3397, 0.6859, 0.3333, 0.7, 0.3333, 0.7106, 0.3523, 0.7122, 0.3609, 0.7121, 0.3667, 0.7, 0.3667, 0.7, 0.3333, 0.2724, 0.8667, 0.3, 0.8537, 0.3, 0.8667, 0.3, 0.8537, 0.3165, 0.8408, 0.3207, 0.8333, 0.3333, 0.8333, 0.3209, 0.8497, 0.3024, 0.8667, 0.3, 0.8667, 0.2538, 0.2333, 0.2486, 0.2, 0.2667, 0.2, 0.2667, 0.2333, 0.3, 0.2157, 0.3065, 0.2214, 0.3185, 0.2224, 0.3292, 0.2255, 0.3333, 0.2273, 0.3333, 0.2333, 0.3, 0.2333, 0.3333, 0.2273, 0.3469, 0.2333, 0.3333, 0.2333, 0.1, 0.5667, 0.1126, 0.5333, 0.1333, 0.5333, 0.1333, 0.5667, 0.2333, 0.4, 0.2538, 0.3886, 0.2667, 0.3843, 0.2667, 0.4, 0.2667, 0.3843, 0.2872, 0.3774, 0.3, 0.3765, 0.3, 0.4, 0.2667, 0.4, 0.3, 0.3765, 0.3128, 0.3756, 0.3333, 0.3667, 0.3333, 0.4, 0.3, 0.4, 0.08372, 0.7333, 0.08277, 0.7087, 0.08318, 0.7, 0.1, 0.7, 0.1, 0.7333, 0.3333, 0.5667, 0.3419, 0.5585, 0.3471, 0.5525, 0.3485, 0.5424, 0.3485, 0.5333, 0.3667, 0.5333, 0.3667, 0.5667, 0.1667, 0.8745, 0.1542, 0.8667, 0.1667, 0.8667, 0.2, 0.8702, 0.1937, 0.8667, 0.2, 0.8667, 0.6333, 0.3857, 0.6556, 0.3893, 0.6467, 0.3667, 0.6667, 0.3667, 0.6667, 0.4, 0.6333, 0.4, 0.2, 0.8702, 0.2092, 0.8754, 0.2333, 0.8766, 0.2333, 0.8933, 0.2189, 0.8936, 0.2, 0.8888, 0.6771, 0.3778, 0.6902, 0.3928, 0.7, 0.4, 0.6667, 0.4, 0.6667, 0.3667, 0.2333, 0.8766, 0.2434, 0.8752, 0.2667, 0.8684, 0.2667, 0.8856, 0.2447, 0.893, 0.2333, 0.8933, 0.7, 0.4, 0.7238, 0.394, 0.7333, 0.3832, 0.7333, 0.4, 0.2667, 0.8684, 0.2724, 0.8667, 0.3, 0.8667, 0.3, 0.8688, 0.2905, 0.8775, 0.2667, 0.8856, 0.7333, 0.3832, 0.7527, 0.3746, 0.7667, 0.3708, 0.7667, 0.4, 0.7333, 0.4, 0.7667, 0.3708, 0.7819, 0.3667, 0.8, 0.3667, 0.8, 0.4, 0.7667, 0.4, 0.8124, 0.3745, 0.8236, 0.3805, 0.8333, 0.3843, 0.8333, 0.4, 0.8, 0.4, 0.8, 0.3667, 0.8333, 0.3843, 0.8408, 0.3872, 0.8525, 0.3934, 0.8667, 0.4, 0.8333, 0.4, 0.7667, 0.5413, 0.747, 0.5333, 0.7667, 0.5333, 0.6667, 0.6667, 0.6667, 0.8333, 0.5, 0.8333, 0.5, 0.6667, 0.6667, 0.5, 0.6667, 0.6667, 0.5, 0.6667, 0.5, 0.5, 0.6667, 0.8333, 0.5833, 1.0, 0.5, 0.8333, 0.5, 0.5, 0.5, 0.6667, 0.3333, 0.6667, 0.3333, 0.5, 0.5, 0.8333, 0.4167, 1.0, 0.3333, 0.8333, 0.5, 0.6667, 0.5, 0.8333, 0.3333, 0.8333, 0.3333, 0.6667, 0.3333, 0.5, 0.3333, 0.6667, 0.1667, 0.6667, 0.1667, 0.5, 0.3333, 0.8333, 0.25, 1.0, 0.1667, 0.8333, 0.3333, 0.6667, 0.3333, 0.8333, 0.1667, 0.8333, 0.1667, 0.6667, 0.1667, 0.5, 0.1667, 0.6667, 0.0, 0.6667, 0.0, 0.5, 0.1667, 0.8333, 0.08333, 1.0, 0.0, 0.8333, 0.1667, 0.6667, 0.1667, 0.8333, 0.0, 0.8333, 0.0, 0.6667, 1.0, 0.5, 1.0, 0.6667, 0.8333, 0.6667, 0.8333, 0.5, 1.0, 0.8333, 0.9167, 1.0, 0.8333, 0.8333, 1.0, 0.6667, 1.0, 0.8333, 0.8333, 0.8333, 0.8333, 0.6667, 0.8333, 0.8333, 0.75, 1.0, 0.6667, 0.8333, 0.8333, 0.6667, 0.8333, 0.8333, 0.6667, 0.8333, 0.6667, 0.6667, 0.8333, 0.5, 0.8333, 0.6667, 0.6667, 0.6667, 0.6667, 0.5, 0.6667, 0.6667, 0.6667, 0.8333, 0.5, 0.8333, 0.5, 0.6667, 0.6667, 0.5, 0.6667, 0.6667, 0.5, 0.6667, 0.5, 0.5, 0.6667, 0.8333, 0.5833, 1.0, 0.5, 0.8333, 0.5, 0.5, 0.5, 0.6667, 0.3333, 0.6667, 0.3333, 0.5, 0.5, 0.8333, 0.4167, 1.0, 0.3333, 0.8333, 0.5, 0.6667, 0.5, 0.8333, 0.3333, 0.8333, 0.3333, 0.6667, 0.3333, 0.5, 0.3333, 0.6667, 0.1667, 0.6667, 0.1667, 0.5, 0.3333, 0.8333, 0.25, 1.0, 0.1667, 0.8333, 0.3333, 0.6667, 0.3333, 0.8333, 0.1667, 0.8333, 0.1667, 0.6667, 0.1667, 0.5, 0.1667, 0.6667, 0.0, 0.6667, 0.0, 0.5, 0.1667, 0.8333, 0.08333, 1.0, 0.0, 0.8333, 0.1667, 0.6667, 0.1667, 0.8333, 0.0, 0.8333, 0.0, 0.6667, 1.0, 0.5, 1.0, 0.6667, 0.8333, 0.6667, 0.8333, 0.5, 1.0, 0.8333, 0.9167, 1.0, 0.8333, 0.8333, 1.0, 0.6667, 1.0, 0.8333, 0.8333, 0.8333, 0.8333, 0.6667, 0.8333, 0.8333, 0.75, 1.0, 0.6667, 0.8333, 0.8333, 0.6667, 0.8333, 0.8333, 0.6667, 0.8333, 0.6667, 0.6667, 0.8333, 0.5, 0.8333, 0.6667, 0.6667, 0.6667, 0.6667, 0.5])
me_grid.materials.append(mat_material)
me_grid.update()
arm_armature = bpy.data.armatures.new('Armature')  # bones are not reproduced

# ---- objects
ob_light = bpy.data.objects.new('Light', light_light)
ob_camera = bpy.data.objects.new('Camera', cam_camera)
ob_grid = bpy.data.objects.new('Grid', me_grid)
ob_armature = bpy.data.objects.new('Armature', arm_armature)

# ---- transforms, parenting, visibility, modifiers, constraints
ob_light.location = (4.076, 1.005, 5.904)
ob_light.rotation_euler = (0.6503, 0.05522, 1.866)
ob_light.lock_rotations_4d = False
ob_light.empty_display_type = 'ARROWS'
ob_light.color = (0.0, 0.0, 0.0, 0.0)
ob_light.lineart.crease_threshold = 0.0
ob_camera.location = (7.359, -6.926, 4.958)
ob_camera.rotation_euler = (1.109, 0.0, 0.8149)
ob_camera.lock_rotations_4d = False
ob_camera.empty_display_type = 'ARROWS'
ob_camera.color = (0.0, 0.0, 0.0, 0.0)
ob_camera.display_type = 'WIRE'
ob_camera.lineart.crease_threshold = 0.0
ob_grid.parent = ob_armature
ob_grid.matrix_parent_inverse = Matrix(((1.947e-07, -0.0, -1.0, -0.0), (-1.344e-07, 1.0, -2.616e-14, -0.0), (1.0, 1.344e-07, 1.947e-07, -0.0), (-0.0, 0.0, -0.0, 1.0)))
ob_grid.location = (-0.05226, 1.394, 0.0)
ob_grid.rotation_euler = (0.0, -0.0, -0.194)
ob_grid.scale = (9.335, 9.335, 9.335)
_vg = ob_grid.vertex_groups.new(name='Bone')
for _i, _w in zip([17, 18, 25, 26, 27, 28, 29, 30, 41, 42, 43, 44, 45, 46, 62, 63, 64, 65, 66, 67, 82, 83, 84, 85, 86, 87, 88, 101, 102, 103, 104, 105, 159, 160, 161, 162, 164, 165, 172, 173, 177, 219, 223, 257, 298, 397, 399, 400, 405, 412, 415, 416, 433], [0.06213, 0.1164, 0.03281, 0.09392, 0.2212, 0.5401, 0.564, 0.2912, 0.05714, 0.1906, 0.6657, 0.6471, 0.2242, 0.08524, 0.02096, 0.1542, 0.6949, 0.6544, 0.1704, 0.0507, 0.0001541, 0.0603, 0.1622, 0.5551, 0.2229, 0.08362, 0.005323, 0.1106, 0.1997, 0.3627, 0.1686, 0.06523, 0.128, 0.2166, 0.3183, 0.2222, 0.1542, 0.4284, 0.05493, 0.5483, 0.4738, 0.05233, 0.08574, 0.1217, 0.1874, 0.031, 0.3266, 0.5367, 0.2903, 0.1202, 0.03157, 0.04186, 0.0001357]): _vg.add([_i], _w, 'REPLACE')
_vg = ob_grid.vertex_groups.new(name='Bone.001')
for _i, _w in zip([27, 28, 29, 30, 32, 33, 43, 44, 45, 46, 47, 48, 49, 50, 51, 52, 53, 63, 64, 65, 66, 67, 68, 69, 70, 71, 72, 73, 74, 83, 84, 85, 86, 87, 88, 89, 90, 91, 92, 93, 94, 95, 101, 102, 103, 104, 105, 106, 107, 108, 109, 110, 111, 112, 113, 118, 120, 121, 122, 159, 160, 161, 162, 164, 165, 166, 167, 169, 172, 173, 177, 180, 190, 194, 196, 197, 219, 223, 230, 253, 257, 265, 267, 270, 278, 279, 283, 298, 328, 329, 330, 384, 399, 400, 405, 412, 413, 414, 415, 416, 419, 420, 433, 440, 441, 442, 446, 448, 449, 450, 451, 452, 453, 454, 455, 456, 457, 458, 459, 460, 461, 462, 463, 464, 465, 466, 467, 468, 469, 470, 471, 472, 473, 474, 475, 476, 477, 478, 479, 480, 481, 482, 483, 484, 485, 486, 487, 488, 489, 490], [0.01763, 0.08157, 0.2071, 0.471, 0.0, 0.0008569, 0.06976, 0.2092, 0.6102, 0.5561, 0.06581, 0.0, 0.0, 0.0, 0.000725, 0.02395, 0.0366, 0.000211, 0.08265, 0.2496, 0.7211, 0.681, 0.1604, 0.03581, 0.0006621, 0.004263, 2.881e-05, 5.186e-07, 0.004152, 0.003935, 0.06257, 0.1854, 0.6418, 0.761, 0.661, 0.1652, 0.05872, 0.0001013, 0.00382, 7.006e-05, 3.663e-07, 3.604e-06, 0.06607, 0.124, 0.2496, 0.5455, 0.5546, 0.2382, 0.06042, 0.04046, 0.000861, 0.0001336, 0.0, 1.228e-05, 0.003645, 0.002833, 0.0177, 0.0001018, 0.0008167, 0.07891, 0.1463, 0.262, 0.0252, 0.4899, 0.0826, 0.05371, 0.04983, 0.0362, 0.365, 0.194, 0.3168, 0.04387, 0.0, 0.02526, 0.02455, 0.0, 0.008699, 0.04965, 0.05075, 0.0, 0.4765, 0.0, 0.003763, 0.0, 0.0003744, 0.01996, 0.01457, 0.1207, 0.04044, 0.04466, 0.04749, 0.009527, 0.05854, 0.1474, 0.2108, 0.4775, 0.0, 0.0, 0.2833, 0.313, 0.04659, 0.0004048, 0.1237, 0.0, 0.0, 0.0, 0.0, 0.00568, 0.01246, 0.02496, 0.03122, 0.004694, 0.0, 3.567e-12, 2.127e-09, 0.0005807, 0.0, 1.111e-08, 3.058e-07, 0.0001222, 0.0, 4.851e-08, 1.901e-08, 0.001697, 0.0, 0.0, 2.894e-08, 0.0001574, 0.02111, 1.119e-07, 5.418e-07, 0.0001027, 0.0187, 0.0, 1.156e-09, 1.749e-08, 1.721e-05, 0.0, 0.0, 0.0, 0.0, 0.0, 0.0, 0.0, 0.0, 0.0, 0.0, 0.0, 0.0, 0.0]): _vg.add([_i], _w, 'REPLACE')
_vg = ob_grid.vertex_groups.new(name='Bone.002')
for _i, _w in zip([33, 49, 50, 51, 52, 53, 66, 67, 68, 69, 70, 71, 72, 73, 74, 86, 87, 88, 89, 90, 91, 92, 93, 94, 95, 103, 104, 105, 106, 107, 108, 109, 110, 111, 112, 113, 118, 119, 120, 121, 122, 161, 164, 166, 167, 169, 172, 180, 194, 196, 197, 230, 253, 267, 270, 278, 279, 283, 328, 329, 330, 384, 405, 412, 415, 416, 419, 420, 446, 447, 448, 449, 450, 451, 452, 453, 454, 455, 456, 457, 458, 459, 460, 461, 462, 463, 464, 465, 466, 467, 468, 469, 470, 471, 472, 473, 474, 475, 476, 477, 478, 479, 480, 481, 482, 483, 484, 485, 486, 487, 488, 489, 490], [0.05659, 0.007595, 0.04838, 0.06731, 0.07202, 0.07044, 0.0017, 0.05788, 0.1034, 0.1104, 0.08893, 0.08517, 0.05276, 0.009499, 0.001277, 0.01127, 0.07761, 0.2122, 0.6473, 0.6157, 0.308, 0.1456, 0.002744, 4.917e-05, 0.0004166, 0.01461, 0.07316, 0.1752, 0.522, 0.7653, 0.7156, 0.4785, 0.05538, 0.0004137, 0.0004828, 7.185e-05, 0.01102, 0.07048, 0.4292, 0.1886, 0.01433, 0.02545, 0.09212, 0.01478, 0.008899, 0.01354, 0.1897, 0.5202, 0.005628, 0.01499, 0.05055, 0.02373, 0.01048, 0.2131, 0.04039, 0.3603, 0.07015, 0.04486, 0.07086, 0.05926, 0.05036, 0.0151, 0.007741, 0.1218, 0.2267, 0.2133, 0.5024, 0.006221, 0.02776, 0.002342, 0.06122, 0.06594, 0.07304, 0.07498, 0.1389, 0.0, 0.02296, 0.01018, 0.000479, 0.0, 0.01179, 0.004194, 0.001235, 0.0, 0.0003526, 0.001327, 0.006626, 0.0, 0.0, 7.247e-05, 0.003233, 0.03796, 0.008549, 0.0003244, 0.00357, 0.03309, 0.0, 0.00192, 0.0005908, 0.001491, 0.0, 0.0, 0.0, 0.0, 0.0, 0.0, 0.0, 0.0, 0.0, 0.0, 0.0, 0.0, 0.0]): _vg.add([_i], _w, 'REPLACE')
_vg = ob_grid.vertex_groups.new(name='Bone.003')
for _i, _w in zip([71, 72, 73, 74, 87, 88, 89, 90, 91, 92, 93, 94, 95, 103, 104, 105, 106, 107, 108, 109, 110, 111, 112, 113, 117, 118, 119, 120, 121, 122, 128, 129, 135, 136, 160, 161, 164, 167, 169, 172, 180, 194, 196, 200, 267, 278, 283, 327, 350, 351, 384, 405, 412, 415, 416, 419, 420, 444, 445, 447, 452, 454, 455, 456, 457, 458, 459, 460, 462, 463, 464, 466, 467, 468, 469, 470, 471, 472, 473, 474, 475, 476, 477, 478, 479, 480, 481, 482, 484, 485, 488], [0.0, 0.0, 0.0, 0.0, 0.02199, 0.02313, 0.00449, 0.0009741, 0.00444, 0.0002948, 0.0, 0.0, 0.0, 0.03329, 0.09079, 0.1587, 0.1885, 0.1304, 0.09785, 0.07642, 0.03192, 8.111e-06, 4.009e-08, 0.0, 0.9226, 0.9282, 0.9061, 0.142, 0.05766, 0.002223, 0.1865, 0.7314, 0.01244, 0.09087, 0.001504, 0.05124, 0.1382, 0.0, 0.0, 0.3445, 0.292, 8.891e-05, 0.0002288, 0.06793, 0.056, 0.1163, 0.008652, 0.1316, 0.02266, 0.03626, 0.0, 0.02683, 0.1832, 0.4123, 0.3876, 0.2192, 1.419e-05, 0.8503, 0.9489, 0.8821, 0.03452, 4.321e-06, 0.001238, 7.929e-05, 0.0, 7.431e-05, 9.071e-06, 8.483e-06, 2.488e-05, 3.541e-06, 0.0002475, 0.0, 6.037e-05, 0.004034, 0.06753, 3.314e-05, 4.868e-05, 0.0002631, 0.001113, 0.0, 0.0004742, 0.003253, 0.009949, 0.0, 0.0, 0.0, 0.0, 0.0, 0.0, 0.0, 0.0]): _vg.add([_i], _w, 'REPLACE')
_vg = ob_grid.vertex_groups.new(name='Bone.007')
for _i, _w in zip([71, 72, 73, 74, 91, 92, 93, 94, 95, 109, 110, 111, 112, 113, 117, 120, 121, 122, 128, 129, 135, 136, 141, 142, 169, 194, 196, 200, 201, 232, 267, 278, 280, 283, 286, 287, 289, 327, 347, 348, 349, 350, 351, 352, 353, 354, 355, 356, 380, 381, 382, 383, 384, 420, 444, 445, 447, 452, 454, 455, 456, 457, 458, 459, 460, 461, 462, 463, 464, 465, 466, 467, 468, 469, 470, 471, 472, 473, 474, 475, 476, 477, 478, 479, 480, 481, 482, 484, 485, 486, 487, 488, 489, 490], [0.0, 0.0, 0.0, 0.0, 0.0, 0.0, 0.0, 0.0, 0.0, 0.0, 0.0, 0.0, 0.0, 0.0, 0.06725, 0.0, 0.0, 0.0, 0.8116, 0.2576, 0.9684, 0.9078, 0.9765, 0.977, 0.0, 0.0, 0.0, 0.9313, 0.9769, 0.9775, 0.0, 0.0, 0.9768, 0.0, 0.977, 0.9776, 0.9774, 0.8665, 0.9767, 0.9763, 0.9764, 0.9631, 0.9562, 0.9754, 0.975, 0.9775, 0.977, 0.9791, 0.9773, 0.9775, 0.9775, 0.9776, 0.0, 0.0, 0.1396, 0.01536, 0.07983, 0.0, 0.0, 0.0, 0.0, 0.0, 0.0, 0.0, 0.0, 0.0, 0.0, 0.0, 0.0, 0.0, 0.0, 0.0, 0.0, 0.0, 0.0, 0.0, 0.0, 0.0, 0.0, 0.0, 0.0, 0.0, 0.0, 0.0, 0.0, 0.0, 0.0, 0.0, 0.0, 0.0, 0.0, 0.0, 0.0, 0.0]): _vg.add([_i], _w, 'REPLACE')
_vg = ob_grid.vertex_groups.new(name='Bone.004')
for _i, _w in zip([31, 33, 46, 47, 48, 49, 50, 51, 52, 53, 66, 67, 68, 69, 70, 71, 72, 73, 74, 88, 89, 90, 91, 92, 93, 94, 95, 107, 108, 109, 110, 111, 112, 113, 119, 120, 121, 122, 166, 167, 169, 180, 194, 196, 197, 230, 253, 257, 267, 270, 278, 279, 283, 328, 329, 330, 384, 419, 420, 433, 436, 437, 442, 446, 447, 448, 449, 450, 451, 452, 453, 454, 455, 456, 457, 458, 459, 460, 461, 462, 463, 464, 465, 466, 467, 468, 469, 470, 471, 472, 473, 474, 475, 476, 477, 478, 479, 480, 481, 482, 483, 484, 485, 486, 487, 488, 489, 490], [0.03797, 0.00118, 0.05596, 0.1136, 0.6795, 0.5379, 0.2112, 0.00301, 0.0002727, 0.009239, 0.006561, 0.1247, 0.5648, 0.6946, 0.5395, 0.4816, 0.1214, 0.0002419, 0.0002806, 0.02815, 0.116, 0.2296, 0.4488, 0.4318, 0.0844, 0.002189, 4.135e-05, 0.004198, 0.06523, 0.09609, 0.07305, 0.002171, 2.448e-05, 0.00215, 0.0, 0.0002209, 0.0003603, 0.0005866, 0.008145, 0.001283, 3.511e-05, 0.01733, 0.0001665, 0.0003098, 0.005393, 0.009929, 0.5217, 0.03515, 0.005619, 0.06525, 4.851e-05, 0.006196, 1.597e-05, 0.008032, 0.02308, 0.03945, 0.001238, 0.006618, 0.00176, 0.04317, 0.1237, 0.2353, 0.5766, 0.2754, 0.0, 0.005418, 0.0005938, 0.02312, 8.827e-05, 0.01349, 0.0002454, 6.435e-06, 4.817e-05, 0.0001231, 0.0009173, 1.987e-05, 1.325e-05, 1.214e-05, 0.0001147, 4.382e-05, 3.169e-05, 0.0004071, 0.0, 0.001001, 4.263e-06, 0.001941, 0.03423, 0.0001179, 0.0001519, 0.006869, 0.06513, 0.06129, 8.827e-05, 0.001356, 0.001059, 0.008015, 0.0007343, 0.1181, 0.01005, 0.002031, 0.002798, 0.0008069, 0.004485, 0.005201, 0.003069, 0.002401, 0.05576, 0.2384]): _vg.add([_i], _w, 'REPLACE')
_vg = ob_grid.vertex_groups.new(name='Bone.005')
for _i, _w in zip([14, 15, 19, 20, 21, 29, 30, 31, 32, 33, 44, 45, 46, 47, 48, 49, 50, 51, 52, 53, 66, 67, 68, 69, 70, 71, 72, 73, 74, 89, 90, 91, 92, 93, 94, 95, 108, 109, 110, 111, 112, 113, 120, 121, 122, 166, 167, 169, 173, 177, 179, 180, 181, 183, 190, 194, 196, 197, 230, 238, 240, 243, 245, 253, 257, 265, 267, 270, 278, 279, 283, 328, 329, 330, 376, 377, 378, 384, 400, 406, 407, 408, 409, 410, 411, 413, 414, 419, 420, 433, 436, 437, 440, 441, 442, 446, 448, 449, 450, 451, 452, 453, 454, 455, 456, 457, 458, 459, 460, 461, 462, 463, 464, 465, 466, 467, 468, 469, 470, 471, 472, 473, 474, 475, 476, 477, 478, 479, 480, 481, 482, 483, 484, 485, 486, 487, 488, 489, 490], [0.01044, 0.05285, 0.0785, 0.1164, 0.1055, 0.03805, 0.1416, 0.9306, 0.2738, 0.434, 0.009908, 0.0902, 0.2669, 0.7935, 0.295, 0.4117, 0.4219, 0.416, 0.05208, 0.00053, 0.002026, 0.07102, 0.1512, 0.1427, 0.3321, 0.3506, 0.2677, 0.00809, 0.0009479, 0.01813, 0.05547, 0.03317, 0.009345, 0.0004388, 0.0, 0.0003485, 0.02046, 0.002834, 0.002142, 0.005852, 0.0007787, 0.003482, 0.007989, 0.0003784, 0.00243, 0.002349, 0.002742, 0.001358, 0.03397, 0.07611, 0.8183, 0.03121, 0.2993, 0.9525, 0.2624, 0.001172, 0.001168, 0.4317, 1.258e-05, 0.07905, 0.1445, 0.09224, 0.1109, 0.4135, 0.3188, 0.3035, 0.0005897, 0.4287, 0.000361, 0.1936, 0.003253, 0.01565, 0.0001845, 0.002533, 0.1138, 0.07119, 0.08158, 0.00299, 0.01203, 0.9178, 0.728, 0.9181, 0.2378, 0.176, 0.1426, 0.189, 0.2212, 0.03894, 0.006682, 0.7877, 0.853, 0.7427, 0.2723, 0.2859, 0.3867, 0.4249, 0.4209, 0.3447, 0.08427, 0.009983, 0.006783, 0.1976, 1.563e-05, 0.001327, 0.00044, 0.1594, 1.555e-05, 0.0006327, 0.0007114, 0.003786, 6.164e-06, 7.835e-05, 0.002292, 0.007979, 0.04273, 0.0002702, 0.002804, 0.02066, 8.814e-05, 0.0004153, 0.001831, 0.02038, 0.0257, 4.387e-06, 0.001737, 0.0004407, 0.001892, 0.01043, 0.09247, 0.01481, 0.01994, 0.2261, 0.09241, 0.2873, 0.4064, 0.4444, 0.129, 0.1867, 0.3321]): _vg.add([_i], _w, 'REPLACE')
_vg = ob_grid.vertex_groups.new(name='Bone.006')
for _i, _w in zip([7, 10, 11, 13, 14, 15, 19, 20, 21, 32, 179, 181, 183, 190, 218, 222, 238, 240, 243, 245, 265, 272, 295, 323, 324, 325, 326, 341, 342, 343, 344, 346, 376, 377, 378, 406, 407, 408, 409, 410, 411, 413, 414, 440, 441], [0.9908, 0.9905, 0.9872, 0.9774, 0.9697, 0.9471, 0.9212, 0.8826, 0.8944, 0.726, 0.1789, 0.6983, 0.003434, 0.7375, 0.9899, 0.9876, 0.9207, 0.8553, 0.9076, 0.8886, 0.6963, 0.9908, 0.9831, 0.9907, 0.988, 0.9879, 0.9879, 0.9846, 0.9888, 0.9884, 0.9855, 0.9872, 0.886, 0.9287, 0.9183, 0.07526, 0.2663, 0.0594, 0.762, 0.8238, 0.8571, 0.8108, 0.7786, 0.7276, 0.7139]): _vg.add([_i], _w, 'REPLACE')
_vg = ob_grid.vertex_groups.new(name='Bone.008')
for _i, _w in zip([17, 18, 23, 24, 25, 26, 27, 28, 29, 30, 37, 38, 39, 40, 41, 42, 43, 44, 45, 58, 59, 60, 61, 62, 63, 64, 65, 80, 81, 82, 83, 84, 85, 86, 100, 101, 102, 103, 104, 105, 156, 159, 160, 161, 162, 164, 165, 172, 173, 177, 215, 219, 221, 223, 262, 298, 369, 370, 396, 397, 399, 400, 405, 412, 415, 416], [0.5127, 0.645, 0.05239, 0.3103, 0.6579, 0.7531, 0.6724, 0.3263, 0.1566, 0.06004, 0.01834, 0.1444, 0.6796, 0.8591, 0.8826, 0.7579, 0.2381, 0.09349, 0.02378, 0.005788, 0.1308, 0.7324, 0.9109, 0.9302, 0.8068, 0.2066, 0.06228, 0.008047, 0.2274, 0.736, 0.8391, 0.7411, 0.2247, 0.07087, 0.0984, 0.7165, 0.6017, 0.2945, 0.1107, 0.0183, 0.2893, 0.6913, 0.5519, 0.3092, 0.6207, 0.1136, 0.4201, 0.01926, 0.1848, 0.1035, 0.1691, 0.7082, 0.03079, 0.7289, 0.004893, 0.6068, 0.4645, 0.3929, 0.07589, 0.46, 0.5307, 0.2495, 0.4033, 0.0856, 0.0005884, 0.007379]): _vg.add([_i], _w, 'REPLACE')
_vg = ob_grid.vertex_groups.new(name='Bone.009')
for _i, _w in zip([37, 38, 39, 57, 58, 59, 60, 61, 78, 79, 80, 81, 82, 83, 100, 101, 159, 213, 215, 219, 223, 254, 256, 262, 335, 336, 366, 367, 369, 370, 398], [0.0305, 0.09588, 0.03538, 0.04539, 0.167, 0.6357, 0.1498, 0.01834, 0.0226, 0.4854, 0.8274, 0.3687, 0.09691, 0.007067, 0.1168, 0.02449, 0.01649, 0.1176, 0.2137, 0.08656, 0.05179, 0.02439, 0.1227, 0.01596, 0.04641, 0.1645, 0.2544, 0.525, 0.2163, 0.2484, 0.02626]): _vg.add([_i], _w, 'REPLACE')
_vg = ob_grid.vertex_groups.new(name='Bone.010')
for _i, _w in zip([60, 79, 80, 81, 82, 83, 99, 100, 101, 116, 125, 126, 127, 132, 134, 138, 139, 140, 144, 146, 159, 170, 171, 175, 203, 205, 206, 208, 210, 213, 215, 219, 223, 231, 244, 256, 259, 261, 262, 263, 293, 307, 308, 309, 310, 311, 312, 314, 315, 316, 317, 318, 319, 321, 322, 336, 339, 340, 357, 358, 366, 367, 368, 369, 370, 371, 372, 373, 374, 375, 398, 403, 404, 428, 429, 430, 431], [0.05343, 0.1651, 0.1064, 0.381, 0.1181, 0.01815, 0.9868, 0.7589, 0.04189, 0.9927, 0.1385, 0.3008, 0.957, 0.02293, 0.3849, 0.05638, 0.1284, 0.2715, 0.0572, 0.05689, 0.03197, 0.05649, 0.05316, 0.04499, 0.05831, 0.05797, 0.1339, 0.05726, 0.1643, 0.8274, 0.5919, 0.1083, 0.06428, 0.05478, 0.7228, 0.02577, 0.07194, 0.3008, 0.8627, 0.1709, 0.9169, 0.05291, 0.053, 0.05323, 0.05365, 0.05395, 0.05577, 0.05278, 0.05791, 0.06244, 0.07123, 0.07999, 0.09803, 0.6701, 0.6012, 0.04704, 0.3267, 0.2259, 0.03795, 0.05686, 0.6384, 0.2583, 0.05815, 0.2816, 0.3253, 0.1241, 0.06721, 0.0618, 0.1701, 0.1695, 0.927, 0.05715, 0.0576, 0.5967, 0.786, 0.8863, 0.8377]): _vg.add([_i], _w, 'REPLACE')
_vg = ob_grid.vertex_groups.new(name='Bone.011')
for _i, _w in zip([125, 126, 127, 132, 133, 134, 138, 139, 140, 144, 146, 170, 171, 175, 203, 205, 206, 208, 210, 231, 244, 259, 261, 262, 263, 293, 307, 308, 309, 310, 311, 312, 314, 315, 316, 317, 318, 319, 321, 322, 339, 340, 357, 358, 368, 371, 372, 373, 374, 375, 403, 404, 428, 429, 430, 431], [0.8609, 0.6979, 0.03437, 0.9633, 0.9856, 0.6104, 0.943, 0.8701, 0.7253, 0.9422, 0.9425, 0.9432, 0.9465, 0.9522, 0.9411, 0.9414, 0.8645, 0.9421, 0.8337, 0.9449, 0.2622, 0.9273, 0.6955, 0.07441, 0.8271, 0.0712, 0.9468, 0.9467, 0.9465, 0.9461, 0.9458, 0.9439, 0.9469, 0.9418, 0.9372, 0.9284, 0.9196, 0.9015, 0.3166, 0.3878, 0.6694, 0.7713, 0.9557, 0.9425, 0.9412, 0.8745, 0.932, 0.9375, 0.8278, 0.8284, 0.9422, 0.9418, 0.4006, 0.2092, 0.1051, 0.1264]): _vg.add([_i], _w, 'REPLACE')
_vg = ob_grid.vertex_groups.new(name='Bone.012')
for _i, _w in zip([16, 17, 18, 22, 23, 24, 25, 26, 27, 34, 35, 36, 37, 38, 39, 40, 41, 57, 58, 59, 60, 79, 156, 162, 163, 165, 198, 221, 235, 237, 252, 256, 275, 334, 336, 365, 395, 396, 397, 399, 424, 425, 426], [0.06376, 0.2551, 0.1347, 0.6891, 0.776, 0.5103, 0.1983, 0.08821, 0.03246, 0.08061, 0.09702, 0.2297, 0.6467, 0.6603, 0.2156, 0.07567, 0.01247, 0.05068, 0.1014, 0.08839, 0.02188, 0.006905, 0.4775, 0.0694, 0.01836, 0.009607, 0.06724, 0.3133, 0.1154, 0.3678, 0.1063, 0.007648, 0.03495, 0.0228, 0.0268, 0.0518, 0.674, 0.4589, 0.3134, 0.0373, 0.1024, 0.2576, 0.5212]): _vg.add([_i], _w, 'REPLACE')
_vg = ob_grid.vertex_groups.new(name='Bone.013')
for _i, _w in zip([3, 6, 9, 12, 16, 17, 18, 22, 23, 24, 25, 26, 38, 39, 156, 162, 189, 212, 221, 224, 236, 237, 248, 252, 264, 268, 271, 275, 292, 297, 303, 305, 334, 365, 393, 395, 396, 397, 421, 422, 423, 425, 426], [0.01423, 0.2965, 0.9445, 0.9351, 0.9244, 0.147, 0.07288, 0.1372, 0.1301, 0.137, 0.08114, 0.02987, 0.001596, 0.004029, 0.1919, 0.02261, 0.7794, 0.2886, 0.6315, 0.09224, 0.2309, 0.04133, 0.6479, 0.8726, 0.9731, 0.8283, 0.9793, 0.8848, 0.001937, 0.009138, 0.01939, 0.7093, 0.8718, 0.8832, 0.004048, 0.2003, 0.4435, 0.1647, 0.08078, 0.1305, 0.1766, 0.01059, 0.06864]): _vg.add([_i], _w, 'REPLACE')
_vg = ob_grid.vertex_groups.new(name='Bone.014')
for _i, _w in zip([0, 1, 2, 3, 4, 5, 6, 8, 9, 12, 174, 176, 178, 189, 207, 209, 211, 212, 214, 224, 236, 239, 241, 248, 260, 268, 275, 288, 290, 291, 292, 297, 299, 300, 301, 302, 303, 305, 331, 332, 334, 359, 360, 361, 362, 363, 365, 385, 386, 387, 388, 389, 390, 391, 392, 393, 421, 422, 423], [0.9939, 0.989, 0.9918, 0.9676, 0.9959, 0.9896, 0.7008, 0.9869, 0.05487, 0.02925, 0.99, 0.9879, 0.9755, 0.2089, 0.9939, 0.9939, 0.9936, 0.711, 0.9873, 0.9076, 0.767, 0.9942, 0.9762, 0.3432, 0.9939, 0.1527, 0.0662, 0.9938, 0.9901, 0.9935, 0.9738, 0.9702, 0.9884, 0.9851, 0.9865, 0.9918, 0.9652, 0.2804, 0.9874, 0.9877, 0.08622, 0.9939, 0.9939, 0.994, 0.9939, 0.9938, 0.05707, 0.9936, 0.9935, 0.9933, 0.993, 0.9873, 0.9873, 0.9822, 0.9785, 0.9727, 0.9185, 0.8683, 0.8218]): _vg.add([_i], _w, 'REPLACE')
_vg = ob_grid.vertex_groups.new(name='Bone.015')
for _i, _w in zip([22, 34, 35, 36, 37, 38, 54, 55, 56, 57, 58, 59, 75, 76, 77, 78, 79, 80, 96, 97, 98, 114, 115, 163, 168, 193, 195, 198, 199, 213, 225, 226, 235, 237, 250, 251, 254, 255, 256, 281, 335, 336, 366, 367, 394, 395, 424, 425, 426], [0.1427, 0.8551, 0.8579, 0.7149, 0.2467, 0.06581, 0.8043, 0.9172, 0.9358, 0.876, 0.673, 0.1163, 0.2527, 0.7373, 0.8709, 0.9028, 0.3035, 0.002133, 0.06403, 0.09136, 0.2249, 0.006005, 0.08973, 0.825, 0.5855, 0.0958, 0.06486, 0.8567, 0.7576, 0.02986, 0.06801, 0.02023, 0.8262, 0.5509, 0.4224, 0.188, 0.9025, 0.9055, 0.7923, 0.1947, 0.8892, 0.7287, 0.08762, 0.1821, 0.2118, 0.09448, 0.837, 0.6747, 0.375]): _vg.add([_i], _w, 'REPLACE')
_vg = ob_grid.vertex_groups.new(name='Bone.016')
for _i, _w in zip([34, 54, 55, 75, 76, 77, 78, 96, 97, 98, 114, 115, 123, 124, 130, 131, 137, 143, 158, 163, 168, 188, 192, 193, 195, 198, 199, 225, 226, 235, 247, 249, 250, 251, 254, 255, 274, 277, 281, 304, 306, 333, 335, 364, 394, 424], [0.04298, 0.1786, 0.05568, 0.7422, 0.2561, 0.1147, 0.01521, 0.9199, 0.902, 0.7654, 0.9368, 0.8954, 0.7814, 0.9077, 0.5274, 0.7209, 0.1788, 0.06431, 0.5497, 0.1324, 0.4045, 0.06782, 0.0959, 0.8905, 0.9164, 0.06092, 0.23, 0.8972, 0.9053, 0.0179, 0.1919, 0.2763, 0.5707, 0.805, 0.01283, 0.05174, 0.003905, 0.8968, 0.7944, 0.6254, 0.8101, 0.3895, 0.001828, 0.1429, 0.778, 0.02723]): _vg.add([_i], _w, 'REPLACE')
_vg = ob_grid.vertex_groups.new(name='Bone.017')
for _i, _w in zip([114, 123, 124, 130, 131, 137, 143, 145, 147, 148, 149, 150, 157, 158, 182, 186, 187, 188, 191, 192, 216, 220, 225, 226, 242, 246, 247, 249, 266, 269, 274, 277, 294, 304, 306, 313, 320, 333, 337, 338, 345, 364, 401, 427], [0.01971, 0.2109, 0.07987, 0.4701, 0.2727, 0.8182, 0.9281, 0.9536, 0.9143, 0.7608, 0.2527, 0.0509, 0.6611, 0.447, 0.1648, 0.1388, 0.0787, 0.9227, 0.01782, 0.8961, 0.9102, 0.8939, 0.01814, 0.05914, 0.3113, 0.1833, 0.8045, 0.7195, 0.01922, 0.947, 0.9476, 0.08204, 0.7688, 0.37, 0.1784, 0.8469, 0.8202, 0.606, 0.4766, 0.4018, 0.1024, 0.851, 0.03625, 0.9436]): _vg.add([_i], _w, 'REPLACE')
_vg = ob_grid.vertex_groups.new(name='Bone.018')
for _i, _w in zip([147, 148, 149, 150, 151, 152, 153, 154, 155, 157, 182, 184, 185, 186, 187, 191, 202, 204, 216, 217, 220, 227, 228, 229, 233, 234, 242, 246, 258, 266, 269, 273, 274, 276, 282, 284, 285, 294, 296, 313, 320, 337, 338, 345, 379, 401, 402, 417, 418, 427, 432, 434, 435, 438, 439, 443], [0.07878, 0.2369, 0.7467, 0.9489, 0.9978, 0.9886, 0.9954, 0.9976, 0.9977, 0.3365, 0.8348, 0.9971, 0.9968, 0.8608, 0.9211, 0.966, 0.9979, 0.9978, 0.0817, 0.992, 0.09869, 0.9976, 0.9974, 0.9976, 0.9957, 0.9951, 0.6879, 0.8161, 0.9979, 0.9653, 0.007506, 0.979, 0.0006093, 0.9951, 0.9977, 0.9976, 0.9977, 0.2286, 0.9854, 0.1489, 0.1749, 0.5224, 0.5968, 0.8973, 0.9979, 0.9567, 0.978, 0.9978, 0.9977, 0.02502, 0.9934, 0.9964, 0.9961, 0.9973, 0.997, 0.9976]): _vg.add([_i], _w, 'REPLACE')
_vg = ob_grid.vertex_groups.new(name='Bone.019')
for _i, _w in zip([151, 152, 153, 154, 155, 184, 185, 202, 204, 217, 227, 228, 229, 233, 234, 258, 276, 282, 284, 285, 296, 379, 417, 418, 432, 434, 435, 438, 439, 443], [1.0, 0.0, 0.0, 0.9507, 1.0, 0.197, 0.1275, 0.9999, 1.0, 0.0, 0.9499, 0.8611, 0.9999, 0.0, 0.0, 0.9948, 0.0, 1.0, 0.9822, 0.9999, 0.0, 0.9997, 1.0, 1.0, 0.0, 0.005451, 0.01885, 0.4581, 0.3207, 0.997]): _vg.add([_i], _w, 'REPLACE')
_m = ob_grid.modifiers.new('Armature', 'ARMATURE')
_m.object = ob_armature
ob_armature.location = (0.0, 0.0, 0.0)
ob_armature.rotation_euler = (-1.344e-07, 1.571, 0.0)

# ---- collection membership
col_collection.objects.link(ob_light)
col_collection.objects.link(ob_camera)
col_collection.objects.link(ob_grid)
col_collection.objects.link(ob_armature)

# ---- scene / render settings (as saved in the file)
scene.camera = ob_camera
scene.frame_start = 1; scene.frame_end = 250; scene.frame_set(78)
scene.render.engine = 'BLENDER_EEVEE_NEXT'
bpy.context.view_layer.update()
